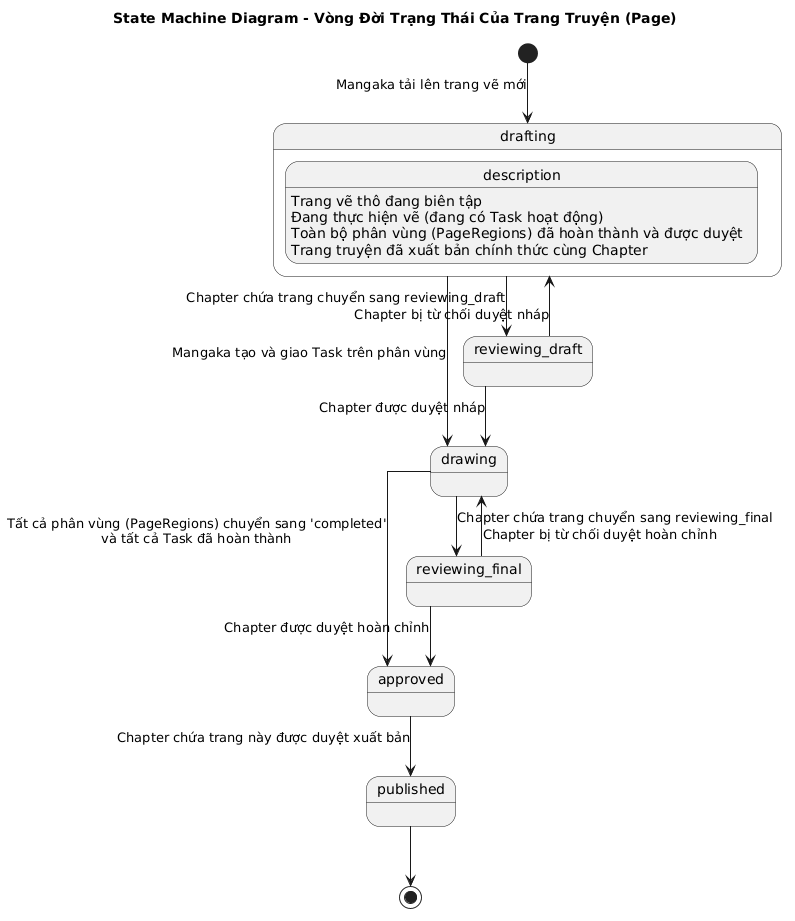

The diagram above was rendered by PlantUML. Its source (embedded in the PNG):
@startuml
title State Machine Diagram - Vòng Đời Trạng Thái Của Trang Truyện (Page)

skinparam backgroundColor white
skinparam shadowing false
skinparam linetype ortho

[*] --> drafting : Mangaka tải lên trang vẽ mới

state drafting {
    description : Trang vẽ thô đang biên tập
}

state drawing {
    description : Đang thực hiện vẽ (đang có Task hoạt động)
}

state approved {
    description : Toàn bộ phân vùng (PageRegions) đã hoàn thành và được duyệt
}

state published {
    description : Trang truyện đã xuất bản chính thức cùng Chapter
}

drafting --> drawing : Mangaka tạo và giao Task trên phân vùng
drafting --> reviewing_draft : Chapter chứa trang chuyển sang reviewing_draft
reviewing_draft --> drafting : Chapter bị từ chối duyệt nháp
reviewing_draft --> drawing : Chapter được duyệt nháp
drawing --> reviewing_final : Chapter chứa trang chuyển sang reviewing_final
reviewing_final --> drawing : Chapter bị từ chối duyệt hoàn chỉnh

drawing --> approved : Tất cả phân vùng (PageRegions) chuyển sang 'completed'\nvà tất cả Task đã hoàn thành
reviewing_final --> approved : Chapter được duyệt hoàn chỉnh

approved --> published : Chapter chứa trang này được duyệt xuất bản

published --> [*]

@enduml